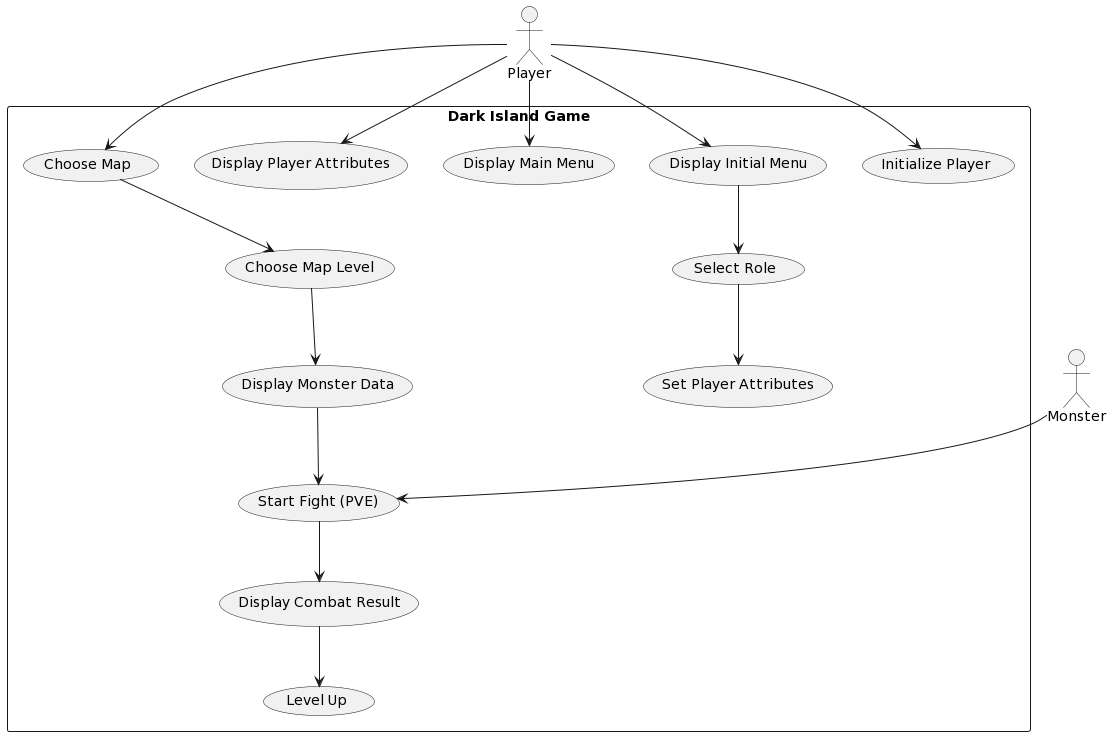

The diagram above was rendered by PlantUML. Its source (embedded in the PNG):
@startuml
actor Player as "Player"
actor Monster as "Monster"
rectangle "Dark Island Game" {
  usecase "Initialize Player" as UC1
  usecase "Display Initial Menu" as UC2
  usecase "Select Role" as UC3
  usecase "Set Player Attributes" as UC4
  usecase "Display Main Menu" as UC5
  usecase "Display Player Attributes" as UC6
  usecase "Choose Map" as UC7
  usecase "Choose Map Level" as UC8
  usecase "Display Monster Data" as UC9
  usecase "Start Fight (PVE)" as UC10
  usecase "Display Combat Result" as UC11
  usecase "Level Up" as UC12
}

Player --> UC1
Player --> UC2
UC2 --> UC3
UC3 --> UC4
Player --> UC5
Player --> UC6
Player --> UC7
UC7 --> UC8
UC8 --> UC9
UC9 --> UC10
UC10 --> UC11
UC11 --> UC12

Monster --> UC10
@enduml